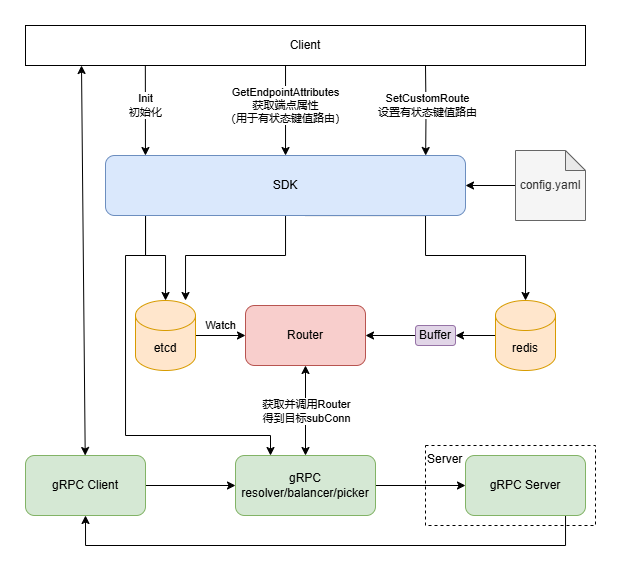

The diagram above was exported from draw.io. Its source (the exported page's mxGraphModel, read from the mxfile embedded in the PNG):
<mxGraphModel dx="1397" dy="788" grid="1" gridSize="10" guides="1" tooltips="1" connect="1" arrows="1" fold="1" page="1" pageScale="1" pageWidth="827" pageHeight="1169" math="0" shadow="0">
  <root>
    <mxCell id="0" />
    <mxCell id="1" parent="0" />
    <mxCell id="uoV0LyepkwKHZAPNiizY-1" value="Server" style="rounded=0;whiteSpace=wrap;html=1;dashed=1;align=left;imageVerticalAlign=middle;labelPosition=center;verticalLabelPosition=middle;verticalAlign=top;" parent="1" vertex="1">
      <mxGeometry x="560" y="540" width="170" height="80" as="geometry" />
    </mxCell>
    <mxCell id="0Wohu8Gd7y78yTJIln0u-5" value="" style="edgeStyle=orthogonalEdgeStyle;rounded=0;orthogonalLoop=1;jettySize=auto;html=1;fontFamily=Helvetica;" parent="1" source="0Wohu8Gd7y78yTJIln0u-1" target="0Wohu8Gd7y78yTJIln0u-4" edge="1">
      <mxGeometry relative="1" as="geometry" />
    </mxCell>
    <mxCell id="0Wohu8Gd7y78yTJIln0u-1" value="gRPC Client" style="rounded=1;whiteSpace=wrap;html=1;fillColor=#d5e8d4;strokeColor=#82b366;fontFamily=Helvetica;" parent="1" vertex="1">
      <mxGeometry x="160" y="550" width="120" height="60" as="geometry" />
    </mxCell>
    <mxCell id="bK8XvjcKu_gAuqvICJwU-24" value="" style="edgeStyle=orthogonalEdgeStyle;rounded=0;orthogonalLoop=1;jettySize=auto;html=1;fontFamily=Helvetica;" parent="1" source="0Wohu8Gd7y78yTJIln0u-4" target="bK8XvjcKu_gAuqvICJwU-23" edge="1">
      <mxGeometry relative="1" as="geometry" />
    </mxCell>
    <mxCell id="0Wohu8Gd7y78yTJIln0u-4" value="gRPC resolver/balancer/picker" style="whiteSpace=wrap;html=1;rounded=1;fillColor=#d5e8d4;strokeColor=#82b366;fontFamily=Helvetica;" parent="1" vertex="1">
      <mxGeometry x="370" y="550" width="140" height="60" as="geometry" />
    </mxCell>
    <mxCell id="bK8XvjcKu_gAuqvICJwU-13" style="edgeStyle=orthogonalEdgeStyle;rounded=0;orthogonalLoop=1;jettySize=auto;html=1;fontFamily=Helvetica;" parent="1" source="bK8XvjcKu_gAuqvICJwU-1" edge="1">
      <mxGeometry relative="1" as="geometry">
        <mxPoint x="279.99999999999994" y="310" as="sourcePoint" />
        <mxPoint x="300.04" y="395" as="targetPoint" />
        <Array as="points">
          <mxPoint x="280" y="350" />
          <mxPoint x="300" y="350" />
        </Array>
      </mxGeometry>
    </mxCell>
    <mxCell id="VTVbGUV_RYVfyq5VYYae-4" style="edgeStyle=orthogonalEdgeStyle;rounded=0;orthogonalLoop=1;jettySize=auto;html=1;exitX=0.556;exitY=1.001;exitDx=0;exitDy=0;exitPerimeter=0;" edge="1" parent="1" source="bK8XvjcKu_gAuqvICJwU-1" target="bK8XvjcKu_gAuqvICJwU-5">
      <mxGeometry relative="1" as="geometry">
        <mxPoint x="460" y="350" as="sourcePoint" />
        <Array as="points">
          <mxPoint x="560" y="310" />
          <mxPoint x="560" y="350" />
          <mxPoint x="660" y="350" />
        </Array>
      </mxGeometry>
    </mxCell>
    <mxCell id="VTVbGUV_RYVfyq5VYYae-8" style="edgeStyle=orthogonalEdgeStyle;rounded=0;orthogonalLoop=1;jettySize=auto;html=1;" edge="1" parent="1" source="bK8XvjcKu_gAuqvICJwU-1" target="bK8XvjcKu_gAuqvICJwU-4">
      <mxGeometry relative="1" as="geometry">
        <Array as="points">
          <mxPoint x="420" y="350" />
          <mxPoint x="320" y="350" />
        </Array>
      </mxGeometry>
    </mxCell>
    <mxCell id="VTVbGUV_RYVfyq5VYYae-10" style="edgeStyle=orthogonalEdgeStyle;rounded=0;orthogonalLoop=1;jettySize=auto;html=1;entryX=0.25;entryY=0;entryDx=0;entryDy=0;" edge="1" parent="1" source="bK8XvjcKu_gAuqvICJwU-1" target="0Wohu8Gd7y78yTJIln0u-4">
      <mxGeometry relative="1" as="geometry">
        <mxPoint x="279.24" y="310" as="sourcePoint" />
        <mxPoint x="370" y="565.78" as="targetPoint" />
        <Array as="points">
          <mxPoint x="280" y="350" />
          <mxPoint x="260" y="350" />
          <mxPoint x="260" y="530" />
          <mxPoint x="405" y="530" />
        </Array>
      </mxGeometry>
    </mxCell>
    <mxCell id="bK8XvjcKu_gAuqvICJwU-1" value="SDK" style="whiteSpace=wrap;html=1;rounded=1;fillColor=#dae8fc;strokeColor=#6c8ebf;fontFamily=Helvetica;" parent="1" vertex="1">
      <mxGeometry x="240" y="250" width="360" height="60" as="geometry" />
    </mxCell>
    <mxCell id="bK8XvjcKu_gAuqvICJwU-15" style="edgeStyle=orthogonalEdgeStyle;rounded=0;orthogonalLoop=1;jettySize=auto;html=1;fontFamily=Helvetica;" parent="1" source="bK8XvjcKu_gAuqvICJwU-4" target="bK8XvjcKu_gAuqvICJwU-9" edge="1">
      <mxGeometry relative="1" as="geometry" />
    </mxCell>
    <mxCell id="vaDuabS_D7KAvhUlOS75-4" value="Watch" style="edgeLabel;html=1;align=center;verticalAlign=middle;resizable=0;points=[];fontFamily=Helvetica;" parent="bK8XvjcKu_gAuqvICJwU-15" vertex="1" connectable="0">
      <mxGeometry x="0.0022" y="-1" relative="1" as="geometry">
        <mxPoint y="-11" as="offset" />
      </mxGeometry>
    </mxCell>
    <mxCell id="bK8XvjcKu_gAuqvICJwU-4" value="etcd" style="shape=cylinder3;whiteSpace=wrap;html=1;boundedLbl=1;backgroundOutline=1;size=15;fillColor=#ffe6cc;strokeColor=#d79b00;fontFamily=Helvetica;" parent="1" vertex="1">
      <mxGeometry x="270" y="395" width="60" height="70" as="geometry" />
    </mxCell>
    <mxCell id="vaDuabS_D7KAvhUlOS75-2" value="" style="edgeStyle=orthogonalEdgeStyle;rounded=0;orthogonalLoop=1;jettySize=auto;html=1;fontFamily=Helvetica;" parent="1" source="bK8XvjcKu_gAuqvICJwU-5" target="vaDuabS_D7KAvhUlOS75-1" edge="1">
      <mxGeometry relative="1" as="geometry" />
    </mxCell>
    <mxCell id="bK8XvjcKu_gAuqvICJwU-5" value="redis" style="shape=cylinder3;whiteSpace=wrap;html=1;boundedLbl=1;backgroundOutline=1;size=15;fillColor=#ffe6cc;strokeColor=#d79b00;fontFamily=Helvetica;" parent="1" vertex="1">
      <mxGeometry x="630" y="395" width="60" height="70" as="geometry" />
    </mxCell>
    <mxCell id="bK8XvjcKu_gAuqvICJwU-17" style="edgeStyle=orthogonalEdgeStyle;rounded=0;orthogonalLoop=1;jettySize=auto;html=1;fontFamily=Helvetica;startArrow=classic;startFill=1;endArrow=classic;endFill=1;" parent="1" source="bK8XvjcKu_gAuqvICJwU-9" target="0Wohu8Gd7y78yTJIln0u-4" edge="1">
      <mxGeometry relative="1" as="geometry" />
    </mxCell>
    <mxCell id="VTVbGUV_RYVfyq5VYYae-2" value="获取并调用Router&lt;br&gt;得到目标subConn" style="edgeLabel;html=1;align=center;verticalAlign=middle;resizable=0;points=[];" vertex="1" connectable="0" parent="bK8XvjcKu_gAuqvICJwU-17">
      <mxGeometry x="0.0125" y="1" relative="1" as="geometry">
        <mxPoint as="offset" />
      </mxGeometry>
    </mxCell>
    <mxCell id="bK8XvjcKu_gAuqvICJwU-9" value="Router" style="whiteSpace=wrap;html=1;rounded=1;fillColor=#f8cecc;strokeColor=#b85450;fontFamily=Helvetica;" parent="1" vertex="1">
      <mxGeometry x="380" y="400" width="120" height="60" as="geometry" />
    </mxCell>
    <mxCell id="bK8XvjcKu_gAuqvICJwU-18" value="" style="endArrow=classic;html=1;rounded=0;fontFamily=Helvetica;exitX=0.214;exitY=1;exitDx=0;exitDy=0;exitPerimeter=0;entryX=0.111;entryY=0;entryDx=0;entryDy=0;entryPerimeter=0;" parent="1" source="bK8XvjcKu_gAuqvICJwU-22" target="bK8XvjcKu_gAuqvICJwU-1" edge="1">
      <mxGeometry width="50" height="50" relative="1" as="geometry">
        <mxPoint x="300" y="170" as="sourcePoint" />
        <mxPoint x="280" y="240" as="targetPoint" />
      </mxGeometry>
    </mxCell>
    <mxCell id="bK8XvjcKu_gAuqvICJwU-19" value="Init&lt;div&gt;初始化&lt;/div&gt;" style="edgeLabel;html=1;align=center;verticalAlign=middle;resizable=0;points=[];fontFamily=Helvetica;" parent="bK8XvjcKu_gAuqvICJwU-18" vertex="1" connectable="0">
      <mxGeometry x="0.1111" y="-2" relative="1" as="geometry">
        <mxPoint x="2" y="-10" as="offset" />
      </mxGeometry>
    </mxCell>
    <mxCell id="bK8XvjcKu_gAuqvICJwU-20" value="" style="endArrow=classic;html=1;rounded=0;exitX=0.1;exitY=1;exitDx=0;exitDy=0;exitPerimeter=0;startArrow=classic;startFill=1;fontFamily=Helvetica;" parent="1" source="bK8XvjcKu_gAuqvICJwU-22" target="0Wohu8Gd7y78yTJIln0u-1" edge="1">
      <mxGeometry width="50" height="50" relative="1" as="geometry">
        <mxPoint x="220" y="190" as="sourcePoint" />
        <mxPoint x="440" y="560" as="targetPoint" />
      </mxGeometry>
    </mxCell>
    <mxCell id="VTVbGUV_RYVfyq5VYYae-6" value="" style="edgeStyle=orthogonalEdgeStyle;rounded=0;orthogonalLoop=1;jettySize=auto;html=1;" edge="1" parent="1" source="bK8XvjcKu_gAuqvICJwU-22" target="bK8XvjcKu_gAuqvICJwU-1">
      <mxGeometry relative="1" as="geometry">
        <Array as="points">
          <mxPoint x="420" y="200" />
          <mxPoint x="420" y="200" />
        </Array>
      </mxGeometry>
    </mxCell>
    <mxCell id="VTVbGUV_RYVfyq5VYYae-9" value="GetEndpointAttributes&lt;div&gt;获取端点属性&lt;br&gt;（用于有状态键值路由）&lt;/div&gt;" style="edgeLabel;html=1;align=center;verticalAlign=middle;resizable=0;points=[];" vertex="1" connectable="0" parent="VTVbGUV_RYVfyq5VYYae-6">
      <mxGeometry x="-0.1254" relative="1" as="geometry">
        <mxPoint as="offset" />
      </mxGeometry>
    </mxCell>
    <mxCell id="bK8XvjcKu_gAuqvICJwU-22" value="Client" style="rounded=0;whiteSpace=wrap;html=1;fontFamily=Helvetica;" parent="1" vertex="1">
      <mxGeometry x="160" y="120" width="560" height="40" as="geometry" />
    </mxCell>
    <mxCell id="bK8XvjcKu_gAuqvICJwU-28" style="edgeStyle=orthogonalEdgeStyle;rounded=0;orthogonalLoop=1;jettySize=auto;html=1;exitX=0.5;exitY=1;exitDx=0;exitDy=0;entryX=0.5;entryY=1;entryDx=0;entryDy=0;fontFamily=Helvetica;" parent="1" source="bK8XvjcKu_gAuqvICJwU-23" target="0Wohu8Gd7y78yTJIln0u-1" edge="1">
      <mxGeometry relative="1" as="geometry">
        <Array as="points">
          <mxPoint x="700" y="640" />
          <mxPoint x="220" y="640" />
        </Array>
      </mxGeometry>
    </mxCell>
    <mxCell id="bK8XvjcKu_gAuqvICJwU-23" value="gRPC Server" style="whiteSpace=wrap;html=1;rounded=1;fillColor=#d5e8d4;strokeColor=#82b366;fontFamily=Helvetica;" parent="1" vertex="1">
      <mxGeometry x="600" y="550" width="120" height="60" as="geometry" />
    </mxCell>
    <mxCell id="aVzgNvZ4LZE-Pd0uGQ5d-3" style="edgeStyle=orthogonalEdgeStyle;rounded=0;orthogonalLoop=1;jettySize=auto;html=1;fontFamily=Helvetica;" parent="1" source="aVzgNvZ4LZE-Pd0uGQ5d-1" target="bK8XvjcKu_gAuqvICJwU-1" edge="1">
      <mxGeometry relative="1" as="geometry">
        <mxPoint x="530" y="280" as="targetPoint" />
      </mxGeometry>
    </mxCell>
    <mxCell id="aVzgNvZ4LZE-Pd0uGQ5d-1" value="config.yaml" style="shape=note;whiteSpace=wrap;html=1;backgroundOutline=1;darkOpacity=0.05;size=20;fillColor=#f5f5f5;fontColor=#333333;strokeColor=#666666;fontFamily=Helvetica;" parent="1" vertex="1">
      <mxGeometry x="650" y="245" width="70" height="70" as="geometry" />
    </mxCell>
    <mxCell id="aVzgNvZ4LZE-Pd0uGQ5d-2" style="edgeStyle=orthogonalEdgeStyle;rounded=0;orthogonalLoop=1;jettySize=auto;html=1;exitX=0.5;exitY=1;exitDx=0;exitDy=0;exitPerimeter=0;fontFamily=Helvetica;" parent="1" source="aVzgNvZ4LZE-Pd0uGQ5d-1" target="aVzgNvZ4LZE-Pd0uGQ5d-1" edge="1">
      <mxGeometry relative="1" as="geometry" />
    </mxCell>
    <mxCell id="vaDuabS_D7KAvhUlOS75-3" value="" style="edgeStyle=orthogonalEdgeStyle;rounded=0;orthogonalLoop=1;jettySize=auto;html=1;fontFamily=Helvetica;" parent="1" source="vaDuabS_D7KAvhUlOS75-1" target="bK8XvjcKu_gAuqvICJwU-9" edge="1">
      <mxGeometry relative="1" as="geometry" />
    </mxCell>
    <mxCell id="vaDuabS_D7KAvhUlOS75-1" value="Buffer" style="rounded=1;whiteSpace=wrap;html=1;fillColor=#e1d5e7;strokeColor=#9673a6;fontFamily=Helvetica;" parent="1" vertex="1">
      <mxGeometry x="550" y="420" width="40" height="20" as="geometry" />
    </mxCell>
    <mxCell id="VTVbGUV_RYVfyq5VYYae-3" style="edgeStyle=orthogonalEdgeStyle;rounded=0;orthogonalLoop=1;jettySize=auto;html=1;entryX=0.556;entryY=-0.001;entryDx=0;entryDy=0;entryPerimeter=0;" edge="1" parent="1">
      <mxGeometry relative="1" as="geometry">
        <mxPoint x="560" y="160.06" as="sourcePoint" />
        <mxPoint x="560.1600000000001" y="249.99999999999994" as="targetPoint" />
      </mxGeometry>
    </mxCell>
    <mxCell id="VTVbGUV_RYVfyq5VYYae-5" value="SetCustomRoute&lt;div&gt;设置有状态键值路由&lt;br&gt;&lt;/div&gt;" style="edgeLabel;html=1;align=center;verticalAlign=middle;resizable=0;points=[];" vertex="1" connectable="0" parent="VTVbGUV_RYVfyq5VYYae-3">
      <mxGeometry x="-0.1051" y="1" relative="1" as="geometry">
        <mxPoint as="offset" />
      </mxGeometry>
    </mxCell>
  </root>
</mxGraphModel>